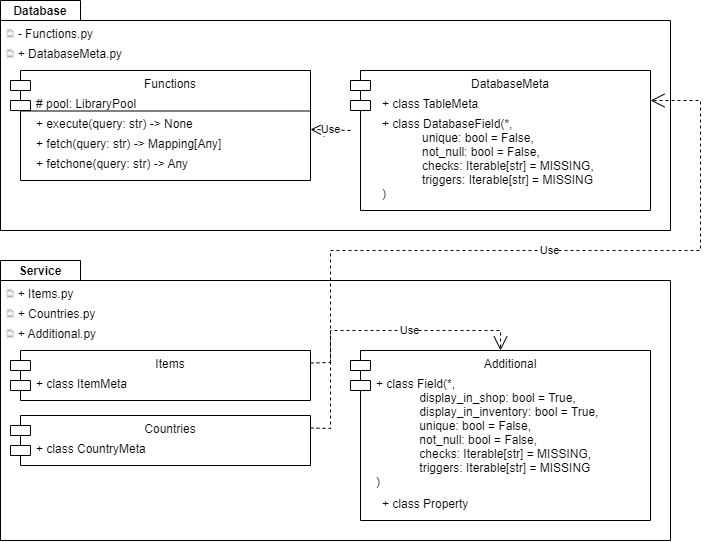

The diagram above was exported from draw.io. Its source (the exported page's mxGraphModel, read from the mxfile embedded in the PNG):
<mxGraphModel dx="395" dy="214" grid="1" gridSize="10" guides="1" tooltips="1" connect="1" arrows="1" fold="1" page="1" pageScale="1" pageWidth="827" pageHeight="1169" math="0" shadow="0">
  <root>
    <mxCell id="0" />
    <mxCell id="1" parent="0" />
    <mxCell id="tmxzuwz39CTkltgJBTfz-4" value="" style="shape=folder;fontStyle=1;spacingTop=10;tabWidth=80;tabHeight=20;tabPosition=left;html=1;" vertex="1" parent="1">
      <mxGeometry x="50" y="40" width="670" height="230" as="geometry" />
    </mxCell>
    <mxCell id="tmxzuwz39CTkltgJBTfz-15" value="" style="shape=folder;fontStyle=1;spacingTop=10;tabWidth=80;tabHeight=20;tabPosition=left;html=1;" vertex="1" parent="1">
      <mxGeometry x="50" y="300" width="670" height="280" as="geometry" />
    </mxCell>
    <mxCell id="tmxzuwz39CTkltgJBTfz-16" value="Service" style="text;align=center;fontStyle=1;verticalAlign=middle;spacingLeft=3;spacingRight=3;strokeColor=none;rotatable=0;points=[[0,0.5],[1,0.5]];portConstraint=eastwest;" vertex="1" parent="1">
      <mxGeometry x="50" y="300" width="80" height="20" as="geometry" />
    </mxCell>
    <mxCell id="tmxzuwz39CTkltgJBTfz-17" value="🗎 + Items.py" style="text;strokeColor=none;fillColor=none;align=left;verticalAlign=top;spacingLeft=4;spacingRight=4;overflow=hidden;rotatable=0;points=[[0,0.5],[1,0.5]];portConstraint=eastwest;" vertex="1" parent="1">
      <mxGeometry x="50" y="320" width="110" height="20" as="geometry" />
    </mxCell>
    <mxCell id="tmxzuwz39CTkltgJBTfz-18" value="🗎 + Countries.py" style="text;strokeColor=none;fillColor=none;align=left;verticalAlign=top;spacingLeft=4;spacingRight=4;overflow=hidden;rotatable=0;points=[[0,0.5],[1,0.5]];portConstraint=eastwest;" vertex="1" parent="1">
      <mxGeometry x="50" y="340" width="130" height="20" as="geometry" />
    </mxCell>
    <mxCell id="tmxzuwz39CTkltgJBTfz-20" value="🗎 + Additional.py" style="text;strokeColor=none;fillColor=none;align=left;verticalAlign=top;spacingLeft=4;spacingRight=4;overflow=hidden;rotatable=0;points=[[0,0.5],[1,0.5]];portConstraint=eastwest;" vertex="1" parent="1">
      <mxGeometry x="50" y="360" width="130" height="20" as="geometry" />
    </mxCell>
    <mxCell id="tmxzuwz39CTkltgJBTfz-8" value="🗎 - Functions.py" style="text;strokeColor=none;fillColor=none;align=left;verticalAlign=top;spacingLeft=4;spacingRight=4;overflow=hidden;rotatable=0;points=[[0,0.5],[1,0.5]];portConstraint=eastwest;" vertex="1" parent="1">
      <mxGeometry x="50" y="60" width="110" height="20" as="geometry" />
    </mxCell>
    <mxCell id="tmxzuwz39CTkltgJBTfz-9" value="🗎 + DatabaseMeta.py" style="text;strokeColor=none;fillColor=none;align=left;verticalAlign=top;spacingLeft=4;spacingRight=4;overflow=hidden;rotatable=0;points=[[0,0.5],[1,0.5]];portConstraint=eastwest;" vertex="1" parent="1">
      <mxGeometry x="50" y="80" width="130" height="20" as="geometry" />
    </mxCell>
    <mxCell id="tmxzuwz39CTkltgJBTfz-7" value="Database" style="text;align=center;fontStyle=1;verticalAlign=middle;spacingLeft=3;spacingRight=3;strokeColor=none;rotatable=0;points=[[0,0.5],[1,0.5]];portConstraint=eastwest;" vertex="1" parent="1">
      <mxGeometry x="50" y="40" width="80" height="20" as="geometry" />
    </mxCell>
    <mxCell id="tmxzuwz39CTkltgJBTfz-29" value="" style="group" vertex="1" connectable="0" parent="1">
      <mxGeometry x="60" y="110" width="300" height="110" as="geometry" />
    </mxCell>
    <mxCell id="tmxzuwz39CTkltgJBTfz-21" value="Functions" style="shape=module;align=left;spacingLeft=20;align=center;verticalAlign=top;" vertex="1" parent="tmxzuwz39CTkltgJBTfz-29">
      <mxGeometry width="300" height="110" as="geometry" />
    </mxCell>
    <mxCell id="tmxzuwz39CTkltgJBTfz-22" value="+ execute(query: str) -&gt; None" style="text;strokeColor=none;fillColor=none;align=left;verticalAlign=top;spacingLeft=4;spacingRight=4;overflow=hidden;rotatable=0;points=[[0,0.5],[1,0.5]];portConstraint=eastwest;" vertex="1" parent="tmxzuwz39CTkltgJBTfz-29">
      <mxGeometry x="20" y="40" width="270" height="20" as="geometry" />
    </mxCell>
    <mxCell id="tmxzuwz39CTkltgJBTfz-23" value="+ fetch(query: str) -&gt; Mapping[Any]" style="text;strokeColor=none;fillColor=none;align=left;verticalAlign=top;spacingLeft=4;spacingRight=4;overflow=hidden;rotatable=0;points=[[0,0.5],[1,0.5]];portConstraint=eastwest;" vertex="1" parent="tmxzuwz39CTkltgJBTfz-29">
      <mxGeometry x="20" y="60" width="280" height="20" as="geometry" />
    </mxCell>
    <mxCell id="tmxzuwz39CTkltgJBTfz-24" value="+ fetchone(query: str) -&gt; Any" style="text;strokeColor=none;fillColor=none;align=left;verticalAlign=top;spacingLeft=4;spacingRight=4;overflow=hidden;rotatable=0;points=[[0,0.5],[1,0.5]];portConstraint=eastwest;" vertex="1" parent="tmxzuwz39CTkltgJBTfz-29">
      <mxGeometry x="20" y="80" width="280" height="20" as="geometry" />
    </mxCell>
    <mxCell id="tmxzuwz39CTkltgJBTfz-25" value="# pool: LibraryPool" style="text;strokeColor=none;fillColor=none;align=left;verticalAlign=top;spacingLeft=4;spacingRight=4;overflow=hidden;rotatable=0;points=[[0,0.5],[1,0.5]];portConstraint=eastwest;shadow=0;" vertex="1" parent="tmxzuwz39CTkltgJBTfz-29">
      <mxGeometry x="20" y="20" width="270" height="20" as="geometry" />
    </mxCell>
    <mxCell id="tmxzuwz39CTkltgJBTfz-26" value="" style="line;strokeWidth=1;fillColor=none;align=left;verticalAlign=middle;spacingTop=-1;spacingLeft=3;spacingRight=3;rotatable=0;labelPosition=right;points=[];portConstraint=eastwest;shadow=0;" vertex="1" parent="tmxzuwz39CTkltgJBTfz-29">
      <mxGeometry x="10" y="39" width="290" height="3" as="geometry" />
    </mxCell>
    <mxCell id="tmxzuwz39CTkltgJBTfz-38" value="Use" style="endArrow=open;endSize=12;dashed=1;html=1;rounded=0;" edge="1" parent="1" target="tmxzuwz39CTkltgJBTfz-21">
      <mxGeometry width="160" relative="1" as="geometry">
        <mxPoint x="400" y="170" as="sourcePoint" />
        <mxPoint x="530" y="170" as="targetPoint" />
      </mxGeometry>
    </mxCell>
    <mxCell id="tmxzuwz39CTkltgJBTfz-32" value="DatabaseMeta" style="shape=module;align=left;spacingLeft=20;align=center;verticalAlign=top;" vertex="1" parent="1">
      <mxGeometry x="400" y="110" width="300" height="140" as="geometry" />
    </mxCell>
    <mxCell id="tmxzuwz39CTkltgJBTfz-39" value="+ class TableMeta" style="text;strokeColor=none;fillColor=none;align=left;verticalAlign=top;spacingLeft=4;spacingRight=4;overflow=hidden;rotatable=0;points=[[0,0.5],[1,0.5]];portConstraint=eastwest;shadow=0;" vertex="1" parent="1">
      <mxGeometry x="426" y="130" width="274" height="20" as="geometry" />
    </mxCell>
    <mxCell id="tmxzuwz39CTkltgJBTfz-41" value="+ class DatabaseField(*, &#10;             unique: bool = False,&#10;            not_null: bool = False,&#10;            checks: Iterable[str] = MISSING,&#10;            triggers: Iterable[str] = MISSING&#10;)&#10;" style="text;strokeColor=none;fillColor=none;align=left;verticalAlign=top;spacingLeft=4;spacingRight=4;overflow=hidden;rotatable=0;points=[[0,0.5],[1,0.5]];portConstraint=eastwest;shadow=0;" vertex="1" parent="1">
      <mxGeometry x="426" y="150" width="274" height="100" as="geometry" />
    </mxCell>
    <mxCell id="tmxzuwz39CTkltgJBTfz-49" value="Use" style="endArrow=open;endSize=12;dashed=1;html=1;rounded=0;exitX=1;exitY=0.25;exitDx=0;exitDy=0;" edge="1" parent="1" source="tmxzuwz39CTkltgJBTfz-43" target="tmxzuwz39CTkltgJBTfz-39">
      <mxGeometry width="160" relative="1" as="geometry">
        <mxPoint x="310" y="320" as="sourcePoint" />
        <mxPoint x="470" y="320" as="targetPoint" />
        <Array as="points">
          <mxPoint x="380" y="402" />
          <mxPoint x="380" y="290" />
          <mxPoint x="750" y="290" />
          <mxPoint x="750" y="140" />
        </Array>
      </mxGeometry>
    </mxCell>
    <mxCell id="tmxzuwz39CTkltgJBTfz-43" value="Items" style="shape=module;align=left;spacingLeft=20;align=center;verticalAlign=top;" vertex="1" parent="1">
      <mxGeometry x="60" y="390" width="300" height="50" as="geometry" />
    </mxCell>
    <mxCell id="tmxzuwz39CTkltgJBTfz-50" value="+ class ItemMeta" style="text;strokeColor=none;fillColor=none;align=left;verticalAlign=top;spacingLeft=4;spacingRight=4;overflow=hidden;rotatable=0;points=[[0,0.5],[1,0.5]];portConstraint=eastwest;shadow=0;" vertex="1" parent="1">
      <mxGeometry x="80" y="410" width="280" height="20" as="geometry" />
    </mxCell>
    <mxCell id="tmxzuwz39CTkltgJBTfz-51" value="Countries" style="shape=module;align=left;spacingLeft=20;align=center;verticalAlign=top;" vertex="1" parent="1">
      <mxGeometry x="60" y="455" width="300" height="50" as="geometry" />
    </mxCell>
    <mxCell id="tmxzuwz39CTkltgJBTfz-52" value="+ class CountryMeta" style="text;strokeColor=none;fillColor=none;align=left;verticalAlign=top;spacingLeft=4;spacingRight=4;overflow=hidden;rotatable=0;points=[[0,0.5],[1,0.5]];portConstraint=eastwest;shadow=0;" vertex="1" parent="1">
      <mxGeometry x="80" y="475" width="280" height="20" as="geometry" />
    </mxCell>
    <mxCell id="tmxzuwz39CTkltgJBTfz-53" value="" style="endArrow=none;dashed=1;endFill=0;endSize=12;html=1;rounded=0;exitX=1;exitY=0.25;exitDx=0;exitDy=0;" edge="1" parent="1" source="tmxzuwz39CTkltgJBTfz-51">
      <mxGeometry width="160" relative="1" as="geometry">
        <mxPoint x="310" y="340" as="sourcePoint" />
        <mxPoint x="380" y="400" as="targetPoint" />
        <Array as="points">
          <mxPoint x="380" y="468" />
        </Array>
      </mxGeometry>
    </mxCell>
    <mxCell id="tmxzuwz39CTkltgJBTfz-54" value="Additional" style="shape=module;align=left;spacingLeft=20;align=center;verticalAlign=top;" vertex="1" parent="1">
      <mxGeometry x="400" y="390" width="300" height="170" as="geometry" />
    </mxCell>
    <mxCell id="tmxzuwz39CTkltgJBTfz-55" value="+ class Field(*,&#10;             display_in_shop: bool = True,&#10;             display_in_inventory: bool = True,&#10;             unique: bool = False, &#10;             not_null: bool = False,&#10;             checks: Iterable[str] = MISSING,&#10;             triggers: Iterable[str] = MISSING&#10;)" style="text;strokeColor=none;fillColor=none;align=left;verticalAlign=top;spacingLeft=4;spacingRight=4;overflow=hidden;rotatable=0;points=[[0,0.5],[1,0.5]];portConstraint=eastwest;shadow=0;" vertex="1" parent="1">
      <mxGeometry x="420" y="410" width="280" height="120" as="geometry" />
    </mxCell>
    <mxCell id="tmxzuwz39CTkltgJBTfz-57" value="Use" style="endArrow=open;endSize=12;dashed=1;html=1;rounded=0;" edge="1" parent="1">
      <mxGeometry width="160" relative="1" as="geometry">
        <mxPoint x="380" y="402" as="sourcePoint" />
        <mxPoint x="550" y="390" as="targetPoint" />
        <Array as="points">
          <mxPoint x="380" y="370" />
          <mxPoint x="550" y="370" />
        </Array>
      </mxGeometry>
    </mxCell>
    <mxCell id="tmxzuwz39CTkltgJBTfz-58" value="+ class Property" style="text;strokeColor=none;fillColor=none;align=left;verticalAlign=top;spacingLeft=4;spacingRight=4;overflow=hidden;rotatable=0;points=[[0,0.5],[1,0.5]];portConstraint=eastwest;shadow=0;" vertex="1" parent="1">
      <mxGeometry x="426" y="530" width="274" height="26" as="geometry" />
    </mxCell>
  </root>
</mxGraphModel>